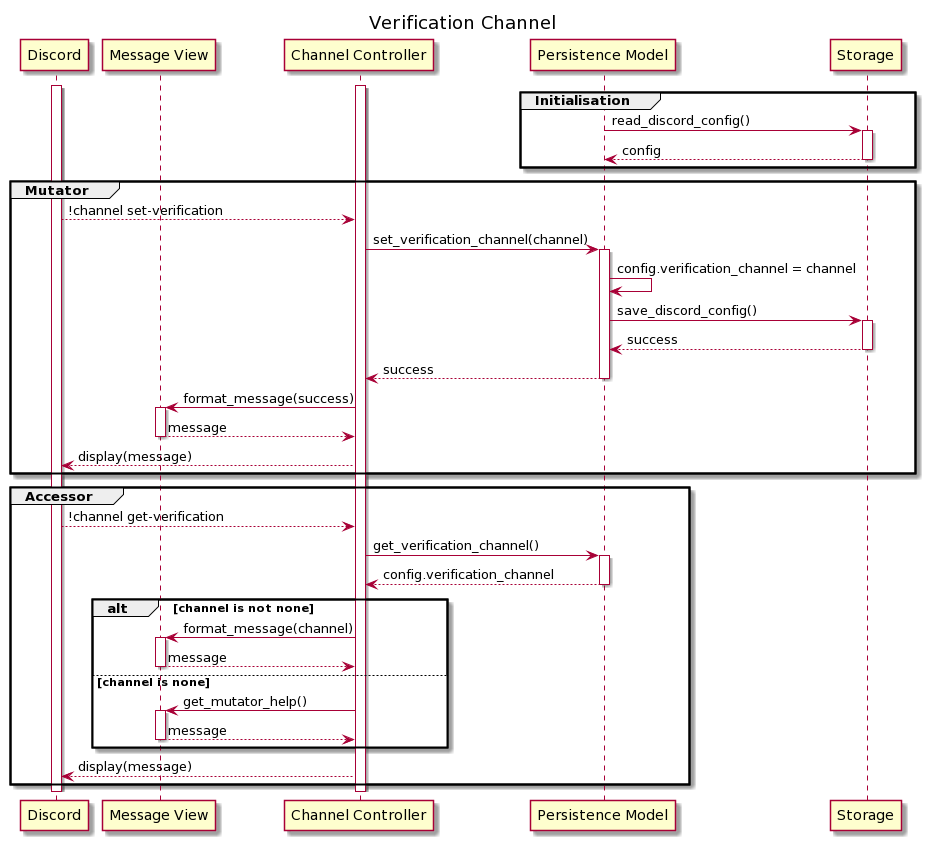

The diagram above was rendered by PlantUML. Its source (embedded in the PNG):
@startuml
title Verification Channel

participant "Discord" as discord
participant "Message View" as view
participant "Channel Controller" as controller
participant "Persistence Model" as persistence
participant "Storage" as storage

activate controller
activate discord

group Initialisation

persistence -> storage: read_discord_config()
    activate storage
    return config

end

group Mutator

discord --> controller: !channel set-verification
    controller -> persistence: set_verification_channel(channel)
        activate persistence
        persistence -> persistence: config.verification_channel = channel
        persistence -> storage: save_discord_config()
            activate storage
            return success
        return success
    controller -> view: format_message(success)
        activate view
        return message
    controller --> discord: display(message)

end

group Accessor

discord --> controller: !channel get-verification
    controller -> persistence: get_verification_channel()
        activate persistence
        return config.verification_channel
        
        alt channel is not none
            controller -> view: format_message(channel)
                activate view
                return message
        else channel is none
            controller -> view: get_mutator_help()
                activate view
                return message
        end
        
    controller --> discord: display(message)

end

deactivate controller
deactivate discord
@enduml